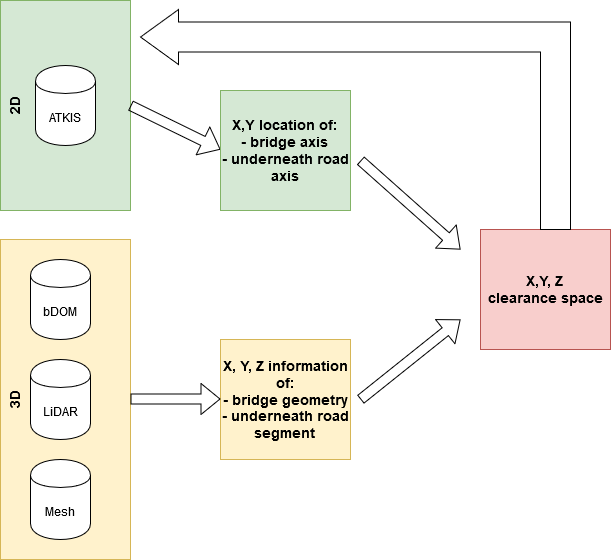

The diagram above was exported from draw.io. Its source (the exported page's mxGraphModel, read from the mxfile embedded in the PNG):
<mxGraphModel dx="1038" dy="486" grid="1" gridSize="10" guides="1" tooltips="1" connect="1" arrows="1" fold="1" page="1" pageScale="1" pageWidth="827" pageHeight="1169" math="0" shadow="0">
  <root>
    <mxCell id="0" />
    <mxCell id="1" parent="0" />
    <mxCell id="p0jlX3vFRmIdRubmTCji-7" value="3D" style="rounded=0;whiteSpace=wrap;html=1;glass=0;fillColor=#fff2cc;horizontal=0;align=center;verticalAlign=top;fontStyle=1;fontSize=14;strokeColor=#d6b656;" vertex="1" parent="1">
      <mxGeometry x="70" y="250" width="130" height="320" as="geometry" />
    </mxCell>
    <mxCell id="p0jlX3vFRmIdRubmTCji-6" value="&lt;div style=&quot;font-size: 14px;&quot;&gt;2D&lt;/div&gt;" style="rounded=0;whiteSpace=wrap;html=1;glass=0;fillColor=#d5e8d4;horizontal=0;align=center;verticalAlign=top;fontStyle=1;fontSize=14;strokeColor=#82b366;" vertex="1" parent="1">
      <mxGeometry x="70" y="11" width="130" height="210" as="geometry" />
    </mxCell>
    <mxCell id="p0jlX3vFRmIdRubmTCji-2" value="ATKIS" style="shape=cylinder;whiteSpace=wrap;html=1;boundedLbl=1;backgroundOutline=1;" vertex="1" parent="1">
      <mxGeometry x="105" y="76" width="60" height="80" as="geometry" />
    </mxCell>
    <mxCell id="p0jlX3vFRmIdRubmTCji-3" value="bDOM" style="shape=cylinder;whiteSpace=wrap;html=1;boundedLbl=1;backgroundOutline=1;" vertex="1" parent="1">
      <mxGeometry x="100" y="270" width="60" height="80" as="geometry" />
    </mxCell>
    <mxCell id="p0jlX3vFRmIdRubmTCji-4" value="LiDAR" style="shape=cylinder;whiteSpace=wrap;html=1;boundedLbl=1;backgroundOutline=1;" vertex="1" parent="1">
      <mxGeometry x="100" y="370" width="60" height="80" as="geometry" />
    </mxCell>
    <mxCell id="p0jlX3vFRmIdRubmTCji-5" value="Mesh" style="shape=cylinder;whiteSpace=wrap;html=1;boundedLbl=1;backgroundOutline=1;" vertex="1" parent="1">
      <mxGeometry x="100" y="470" width="60" height="80" as="geometry" />
    </mxCell>
    <mxCell id="p0jlX3vFRmIdRubmTCji-9" value="" style="shape=flexArrow;endArrow=classic;html=1;fontSize=14;exitX=1;exitY=0.5;exitDx=0;exitDy=0;" edge="1" parent="1" source="p0jlX3vFRmIdRubmTCji-6">
      <mxGeometry width="50" height="50" relative="1" as="geometry">
        <mxPoint x="200" y="180" as="sourcePoint" />
        <mxPoint x="290" y="160" as="targetPoint" />
      </mxGeometry>
    </mxCell>
    <mxCell id="p0jlX3vFRmIdRubmTCji-10" value="&lt;div&gt;X,Y location of: &lt;br&gt;- bridge axis &lt;br&gt;&lt;/div&gt;&lt;div&gt;- underneath road axis&lt;/div&gt;" style="rounded=0;whiteSpace=wrap;html=1;glass=0;fillColor=#d5e8d4;horizontal=1;align=center;verticalAlign=middle;fontStyle=1;fontSize=14;strokeColor=#82b366;" vertex="1" parent="1">
      <mxGeometry x="290" y="101" width="130" height="120" as="geometry" />
    </mxCell>
    <mxCell id="p0jlX3vFRmIdRubmTCji-11" value="&lt;div&gt;X, Y, Z information of:&lt;/div&gt;&lt;div&gt;- bridge geometry&lt;/div&gt;&lt;div&gt;- underneath road segment&lt;br&gt;&lt;/div&gt;" style="rounded=0;whiteSpace=wrap;html=1;glass=0;fillColor=#fff2cc;horizontal=1;align=center;verticalAlign=middle;fontStyle=1;fontSize=14;strokeColor=#d6b656;" vertex="1" parent="1">
      <mxGeometry x="290" y="350" width="130" height="120" as="geometry" />
    </mxCell>
    <mxCell id="p0jlX3vFRmIdRubmTCji-12" value="" style="shape=flexArrow;endArrow=classic;html=1;fontSize=14;exitX=1;exitY=0.5;exitDx=0;exitDy=0;" edge="1" parent="1">
      <mxGeometry width="50" height="50" relative="1" as="geometry">
        <mxPoint x="200" y="409.5" as="sourcePoint" />
        <mxPoint x="290" y="409.5" as="targetPoint" />
      </mxGeometry>
    </mxCell>
    <mxCell id="p0jlX3vFRmIdRubmTCji-13" value="" style="shape=flexArrow;endArrow=classic;html=1;fontSize=14;exitX=1;exitY=0.5;exitDx=0;exitDy=0;" edge="1" parent="1">
      <mxGeometry width="50" height="50" relative="1" as="geometry">
        <mxPoint x="430" y="171" as="sourcePoint" />
        <mxPoint x="530" y="260" as="targetPoint" />
      </mxGeometry>
    </mxCell>
    <mxCell id="p0jlX3vFRmIdRubmTCji-14" value="" style="shape=flexArrow;endArrow=classic;html=1;fontSize=14;exitX=1;exitY=0.5;exitDx=0;exitDy=0;" edge="1" parent="1">
      <mxGeometry width="50" height="50" relative="1" as="geometry">
        <mxPoint x="430" y="410" as="sourcePoint" />
        <mxPoint x="530" y="330" as="targetPoint" />
      </mxGeometry>
    </mxCell>
    <mxCell id="p0jlX3vFRmIdRubmTCji-15" value="&lt;div&gt;X,Y, Z&lt;br&gt;clearance space&lt;/div&gt;" style="rounded=0;whiteSpace=wrap;html=1;glass=0;fillColor=#f8cecc;horizontal=1;align=center;verticalAlign=middle;fontStyle=1;fontSize=14;strokeColor=#b85450;" vertex="1" parent="1">
      <mxGeometry x="550" y="240" width="130" height="120" as="geometry" />
    </mxCell>
    <mxCell id="p0jlX3vFRmIdRubmTCji-20" value="" style="html=1;shadow=0;dashed=0;align=center;verticalAlign=middle;shape=mxgraph.arrows2.bendArrow;dy=15;dx=38;notch=0;arrowHead=55;rounded=0;glass=0;fillColor=none;fontSize=14;flipV=0;flipH=1;" vertex="1" parent="1">
      <mxGeometry x="210" y="20" width="430" height="220" as="geometry" />
    </mxCell>
  </root>
</mxGraphModel>